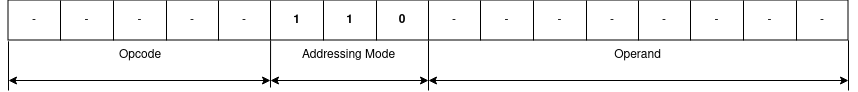

The diagram above was exported from draw.io. Its source (the exported page's mxGraphModel, read from the mxfile embedded in the PNG):
<mxGraphModel dx="2167" dy="884" grid="1" gridSize="10" guides="1" tooltips="1" connect="1" arrows="1" fold="1" page="1" pageScale="1" pageWidth="850" pageHeight="1100" math="0" shadow="0">
  <root>
    <mxCell id="0" />
    <mxCell id="1" parent="0" />
    <mxCell id="Ha0RaKVvB_ksInU1RUlP-1" value="" style="shape=table;startSize=0;container=1;collapsible=0;childLayout=tableLayout;" vertex="1" parent="1">
      <mxGeometry x="5" y="360" width="840" height="40" as="geometry" />
    </mxCell>
    <mxCell id="Ha0RaKVvB_ksInU1RUlP-2" value="" style="shape=tableRow;horizontal=0;startSize=0;swimlaneHead=0;swimlaneBody=0;strokeColor=inherit;top=0;left=0;bottom=0;right=0;collapsible=0;dropTarget=0;fillColor=none;points=[[0,0.5],[1,0.5]];portConstraint=eastwest;" vertex="1" parent="Ha0RaKVvB_ksInU1RUlP-1">
      <mxGeometry width="840" height="40" as="geometry" />
    </mxCell>
    <mxCell id="Ha0RaKVvB_ksInU1RUlP-3" value="-" style="shape=partialRectangle;html=1;whiteSpace=wrap;connectable=0;strokeColor=inherit;overflow=hidden;fillColor=none;top=0;left=0;bottom=0;right=0;pointerEvents=1;" vertex="1" parent="Ha0RaKVvB_ksInU1RUlP-2">
      <mxGeometry width="52" height="40" as="geometry">
        <mxRectangle width="52" height="40" as="alternateBounds" />
      </mxGeometry>
    </mxCell>
    <mxCell id="Ha0RaKVvB_ksInU1RUlP-4" value="-" style="shape=partialRectangle;html=1;whiteSpace=wrap;connectable=0;strokeColor=inherit;overflow=hidden;fillColor=none;top=0;left=0;bottom=0;right=0;pointerEvents=1;" vertex="1" parent="Ha0RaKVvB_ksInU1RUlP-2">
      <mxGeometry x="52" width="53" height="40" as="geometry">
        <mxRectangle width="53" height="40" as="alternateBounds" />
      </mxGeometry>
    </mxCell>
    <mxCell id="Ha0RaKVvB_ksInU1RUlP-5" value="-" style="shape=partialRectangle;html=1;whiteSpace=wrap;connectable=0;strokeColor=inherit;overflow=hidden;fillColor=none;top=0;left=0;bottom=0;right=0;pointerEvents=1;" vertex="1" parent="Ha0RaKVvB_ksInU1RUlP-2">
      <mxGeometry x="105" width="53" height="40" as="geometry">
        <mxRectangle width="53" height="40" as="alternateBounds" />
      </mxGeometry>
    </mxCell>
    <mxCell id="Ha0RaKVvB_ksInU1RUlP-6" value="-" style="shape=partialRectangle;html=1;whiteSpace=wrap;connectable=0;strokeColor=inherit;overflow=hidden;fillColor=none;top=0;left=0;bottom=0;right=0;pointerEvents=1;" vertex="1" parent="Ha0RaKVvB_ksInU1RUlP-2">
      <mxGeometry x="158" width="52" height="40" as="geometry">
        <mxRectangle width="52" height="40" as="alternateBounds" />
      </mxGeometry>
    </mxCell>
    <mxCell id="Ha0RaKVvB_ksInU1RUlP-7" value="-" style="shape=partialRectangle;html=1;whiteSpace=wrap;connectable=0;strokeColor=inherit;overflow=hidden;fillColor=none;top=0;left=0;bottom=0;right=0;pointerEvents=1;" vertex="1" parent="Ha0RaKVvB_ksInU1RUlP-2">
      <mxGeometry x="210" width="52" height="40" as="geometry">
        <mxRectangle width="52" height="40" as="alternateBounds" />
      </mxGeometry>
    </mxCell>
    <mxCell id="Ha0RaKVvB_ksInU1RUlP-8" value="&lt;b&gt;1&lt;/b&gt;" style="shape=partialRectangle;html=1;whiteSpace=wrap;connectable=0;strokeColor=inherit;overflow=hidden;fillColor=none;top=0;left=0;bottom=0;right=0;pointerEvents=1;" vertex="1" parent="Ha0RaKVvB_ksInU1RUlP-2">
      <mxGeometry x="262" width="53" height="40" as="geometry">
        <mxRectangle width="53" height="40" as="alternateBounds" />
      </mxGeometry>
    </mxCell>
    <mxCell id="Ha0RaKVvB_ksInU1RUlP-9" value="&lt;b&gt;1&lt;/b&gt;" style="shape=partialRectangle;html=1;whiteSpace=wrap;connectable=0;strokeColor=inherit;overflow=hidden;fillColor=none;top=0;left=0;bottom=0;right=0;pointerEvents=1;" vertex="1" parent="Ha0RaKVvB_ksInU1RUlP-2">
      <mxGeometry x="315" width="53" height="40" as="geometry">
        <mxRectangle width="53" height="40" as="alternateBounds" />
      </mxGeometry>
    </mxCell>
    <mxCell id="Ha0RaKVvB_ksInU1RUlP-10" value="&lt;b&gt;0&lt;/b&gt;" style="shape=partialRectangle;html=1;whiteSpace=wrap;connectable=0;strokeColor=inherit;overflow=hidden;fillColor=none;top=0;left=0;bottom=0;right=0;pointerEvents=1;" vertex="1" parent="Ha0RaKVvB_ksInU1RUlP-2">
      <mxGeometry x="368" width="52" height="40" as="geometry">
        <mxRectangle width="52" height="40" as="alternateBounds" />
      </mxGeometry>
    </mxCell>
    <mxCell id="Ha0RaKVvB_ksInU1RUlP-11" value="-" style="shape=partialRectangle;html=1;whiteSpace=wrap;connectable=0;strokeColor=inherit;overflow=hidden;fillColor=none;top=0;left=0;bottom=0;right=0;pointerEvents=1;" vertex="1" parent="Ha0RaKVvB_ksInU1RUlP-2">
      <mxGeometry x="420" width="52" height="40" as="geometry">
        <mxRectangle width="52" height="40" as="alternateBounds" />
      </mxGeometry>
    </mxCell>
    <mxCell id="Ha0RaKVvB_ksInU1RUlP-12" value="-" style="shape=partialRectangle;html=1;whiteSpace=wrap;connectable=0;strokeColor=inherit;overflow=hidden;fillColor=none;top=0;left=0;bottom=0;right=0;pointerEvents=1;" vertex="1" parent="Ha0RaKVvB_ksInU1RUlP-2">
      <mxGeometry x="472" width="53" height="40" as="geometry">
        <mxRectangle width="53" height="40" as="alternateBounds" />
      </mxGeometry>
    </mxCell>
    <mxCell id="Ha0RaKVvB_ksInU1RUlP-13" value="-" style="shape=partialRectangle;html=1;whiteSpace=wrap;connectable=0;strokeColor=inherit;overflow=hidden;fillColor=none;top=0;left=0;bottom=0;right=0;pointerEvents=1;" vertex="1" parent="Ha0RaKVvB_ksInU1RUlP-2">
      <mxGeometry x="525" width="53" height="40" as="geometry">
        <mxRectangle width="53" height="40" as="alternateBounds" />
      </mxGeometry>
    </mxCell>
    <mxCell id="Ha0RaKVvB_ksInU1RUlP-14" value="-" style="shape=partialRectangle;html=1;whiteSpace=wrap;connectable=0;strokeColor=inherit;overflow=hidden;fillColor=none;top=0;left=0;bottom=0;right=0;pointerEvents=1;" vertex="1" parent="Ha0RaKVvB_ksInU1RUlP-2">
      <mxGeometry x="578" width="52" height="40" as="geometry">
        <mxRectangle width="52" height="40" as="alternateBounds" />
      </mxGeometry>
    </mxCell>
    <mxCell id="Ha0RaKVvB_ksInU1RUlP-15" value="-" style="shape=partialRectangle;html=1;whiteSpace=wrap;connectable=0;strokeColor=inherit;overflow=hidden;fillColor=none;top=0;left=0;bottom=0;right=0;pointerEvents=1;" vertex="1" parent="Ha0RaKVvB_ksInU1RUlP-2">
      <mxGeometry x="630" width="52" height="40" as="geometry">
        <mxRectangle width="52" height="40" as="alternateBounds" />
      </mxGeometry>
    </mxCell>
    <mxCell id="Ha0RaKVvB_ksInU1RUlP-16" value="-" style="shape=partialRectangle;html=1;whiteSpace=wrap;connectable=0;strokeColor=inherit;overflow=hidden;fillColor=none;top=0;left=0;bottom=0;right=0;pointerEvents=1;" vertex="1" parent="Ha0RaKVvB_ksInU1RUlP-2">
      <mxGeometry x="682" width="53" height="40" as="geometry">
        <mxRectangle width="53" height="40" as="alternateBounds" />
      </mxGeometry>
    </mxCell>
    <mxCell id="Ha0RaKVvB_ksInU1RUlP-17" value="-" style="shape=partialRectangle;html=1;whiteSpace=wrap;connectable=0;strokeColor=inherit;overflow=hidden;fillColor=none;top=0;left=0;bottom=0;right=0;pointerEvents=1;" vertex="1" parent="Ha0RaKVvB_ksInU1RUlP-2">
      <mxGeometry x="735" width="53" height="40" as="geometry">
        <mxRectangle width="53" height="40" as="alternateBounds" />
      </mxGeometry>
    </mxCell>
    <mxCell id="Ha0RaKVvB_ksInU1RUlP-18" value="-" style="shape=partialRectangle;html=1;whiteSpace=wrap;connectable=0;strokeColor=inherit;overflow=hidden;fillColor=none;top=0;left=0;bottom=0;right=0;pointerEvents=1;" vertex="1" parent="Ha0RaKVvB_ksInU1RUlP-2">
      <mxGeometry x="788" width="52" height="40" as="geometry">
        <mxRectangle width="52" height="40" as="alternateBounds" />
      </mxGeometry>
    </mxCell>
    <mxCell id="Ha0RaKVvB_ksInU1RUlP-19" value="" style="endArrow=classic;startArrow=classic;html=1;rounded=0;" edge="1" parent="1">
      <mxGeometry width="50" height="50" relative="1" as="geometry">
        <mxPoint x="425" y="440" as="sourcePoint" />
        <mxPoint x="845" y="440" as="targetPoint" />
      </mxGeometry>
    </mxCell>
    <mxCell id="Ha0RaKVvB_ksInU1RUlP-20" value="" style="endArrow=classic;startArrow=classic;html=1;rounded=0;" edge="1" parent="1">
      <mxGeometry width="50" height="50" relative="1" as="geometry">
        <mxPoint x="267" y="440" as="sourcePoint" />
        <mxPoint x="425" y="440" as="targetPoint" />
      </mxGeometry>
    </mxCell>
    <mxCell id="Ha0RaKVvB_ksInU1RUlP-21" value="" style="endArrow=classic;startArrow=classic;html=1;rounded=0;" edge="1" parent="1">
      <mxGeometry width="50" height="50" relative="1" as="geometry">
        <mxPoint x="5" y="440" as="sourcePoint" />
        <mxPoint x="267" y="440" as="targetPoint" />
      </mxGeometry>
    </mxCell>
    <mxCell id="Ha0RaKVvB_ksInU1RUlP-22" value="" style="endArrow=none;html=1;rounded=0;entryX=0.5;entryY=1.007;entryDx=0;entryDy=0;entryPerimeter=0;" edge="1" parent="1" target="Ha0RaKVvB_ksInU1RUlP-2">
      <mxGeometry width="50" height="50" relative="1" as="geometry">
        <mxPoint x="425" y="450" as="sourcePoint" />
        <mxPoint x="445" y="400" as="targetPoint" />
      </mxGeometry>
    </mxCell>
    <mxCell id="Ha0RaKVvB_ksInU1RUlP-23" value="" style="endArrow=none;html=1;rounded=0;entryX=1;entryY=0.995;entryDx=0;entryDy=0;entryPerimeter=0;" edge="1" parent="1" target="Ha0RaKVvB_ksInU1RUlP-2">
      <mxGeometry width="50" height="50" relative="1" as="geometry">
        <mxPoint x="845" y="450" as="sourcePoint" />
        <mxPoint x="765" y="400" as="targetPoint" />
      </mxGeometry>
    </mxCell>
    <mxCell id="Ha0RaKVvB_ksInU1RUlP-24" value="" style="endArrow=none;html=1;rounded=0;entryX=0;entryY=1.02;entryDx=0;entryDy=0;entryPerimeter=0;" edge="1" parent="1" target="Ha0RaKVvB_ksInU1RUlP-2">
      <mxGeometry width="50" height="50" relative="1" as="geometry">
        <mxPoint x="5" y="450" as="sourcePoint" />
        <mxPoint x="205" y="400" as="targetPoint" />
      </mxGeometry>
    </mxCell>
    <mxCell id="Ha0RaKVvB_ksInU1RUlP-25" value="" style="endArrow=none;html=1;rounded=0;entryX=0.312;entryY=1.007;entryDx=0;entryDy=0;entryPerimeter=0;" edge="1" parent="1" target="Ha0RaKVvB_ksInU1RUlP-2">
      <mxGeometry width="50" height="50" relative="1" as="geometry">
        <mxPoint x="267" y="447" as="sourcePoint" />
        <mxPoint x="315" y="410" as="targetPoint" />
      </mxGeometry>
    </mxCell>
    <mxCell id="Ha0RaKVvB_ksInU1RUlP-26" value="Opcode" style="text;html=1;align=center;verticalAlign=middle;whiteSpace=wrap;rounded=0;" vertex="1" parent="1">
      <mxGeometry x="6" y="400" width="262" height="30" as="geometry" />
    </mxCell>
    <mxCell id="Ha0RaKVvB_ksInU1RUlP-27" value="Addressing Mode" style="text;html=1;align=center;verticalAlign=middle;whiteSpace=wrap;rounded=0;" vertex="1" parent="1">
      <mxGeometry x="267" y="400" width="157" height="30" as="geometry" />
    </mxCell>
    <mxCell id="Ha0RaKVvB_ksInU1RUlP-28" value="Operand" style="text;html=1;align=center;verticalAlign=middle;whiteSpace=wrap;rounded=0;" vertex="1" parent="1">
      <mxGeometry x="425" y="400" width="419" height="30" as="geometry" />
    </mxCell>
  </root>
</mxGraphModel>